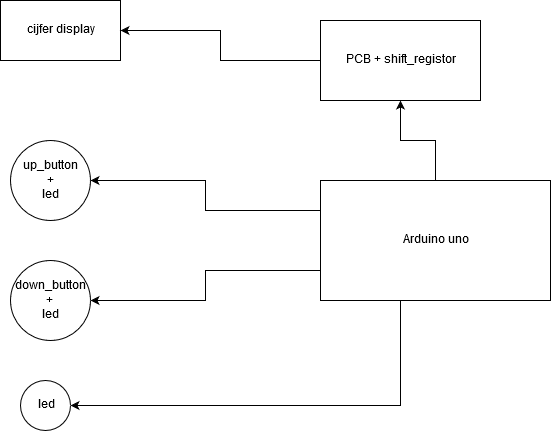

The diagram above was exported from draw.io. Its source (the exported page's mxGraphModel, read from the mxfile embedded in the PNG):
<mxGraphModel dx="1408" dy="777" grid="1" gridSize="10" guides="1" tooltips="1" connect="1" arrows="1" fold="1" page="1" pageScale="1" pageWidth="850" pageHeight="1100" math="0" shadow="0">
  <root>
    <mxCell id="0" />
    <mxCell id="1" parent="0" />
    <mxCell id="hfDJ9CSyREwrloa1gv7a-1" value="cijfer display" style="rounded=0;whiteSpace=wrap;html=1;" vertex="1" parent="1">
      <mxGeometry x="80" y="140" width="120" height="60" as="geometry" />
    </mxCell>
    <mxCell id="hfDJ9CSyREwrloa1gv7a-4" value="&lt;div&gt;up_button &lt;br&gt;&lt;/div&gt;&lt;div&gt;+ &lt;br&gt;&lt;/div&gt;&lt;div&gt;led&lt;/div&gt;" style="ellipse;whiteSpace=wrap;html=1;aspect=fixed;" vertex="1" parent="1">
      <mxGeometry x="90" y="280" width="80" height="80" as="geometry" />
    </mxCell>
    <mxCell id="hfDJ9CSyREwrloa1gv7a-5" value="&lt;div&gt;down_button + &lt;br&gt;&lt;/div&gt;&lt;div&gt;led&lt;/div&gt;" style="ellipse;whiteSpace=wrap;html=1;aspect=fixed;" vertex="1" parent="1">
      <mxGeometry x="90" y="400" width="80" height="80" as="geometry" />
    </mxCell>
    <mxCell id="hfDJ9CSyREwrloa1gv7a-10" style="edgeStyle=orthogonalEdgeStyle;rounded=0;orthogonalLoop=1;jettySize=auto;html=1;entryX=0.5;entryY=1;entryDx=0;entryDy=0;" edge="1" parent="1" source="hfDJ9CSyREwrloa1gv7a-6" target="hfDJ9CSyREwrloa1gv7a-9">
      <mxGeometry relative="1" as="geometry" />
    </mxCell>
    <mxCell id="hfDJ9CSyREwrloa1gv7a-12" style="edgeStyle=orthogonalEdgeStyle;rounded=0;orthogonalLoop=1;jettySize=auto;html=1;exitX=0;exitY=0.25;exitDx=0;exitDy=0;entryX=1;entryY=0.5;entryDx=0;entryDy=0;" edge="1" parent="1" source="hfDJ9CSyREwrloa1gv7a-6" target="hfDJ9CSyREwrloa1gv7a-4">
      <mxGeometry relative="1" as="geometry" />
    </mxCell>
    <mxCell id="hfDJ9CSyREwrloa1gv7a-13" style="edgeStyle=orthogonalEdgeStyle;rounded=0;orthogonalLoop=1;jettySize=auto;html=1;exitX=0;exitY=0.75;exitDx=0;exitDy=0;entryX=1;entryY=0.5;entryDx=0;entryDy=0;" edge="1" parent="1" source="hfDJ9CSyREwrloa1gv7a-6" target="hfDJ9CSyREwrloa1gv7a-5">
      <mxGeometry relative="1" as="geometry" />
    </mxCell>
    <mxCell id="hfDJ9CSyREwrloa1gv7a-15" style="edgeStyle=orthogonalEdgeStyle;rounded=0;orthogonalLoop=1;jettySize=auto;html=1;entryX=1;entryY=0.5;entryDx=0;entryDy=0;" edge="1" parent="1" source="hfDJ9CSyREwrloa1gv7a-6" target="hfDJ9CSyREwrloa1gv7a-14">
      <mxGeometry relative="1" as="geometry">
        <Array as="points">
          <mxPoint x="480" y="545" />
        </Array>
      </mxGeometry>
    </mxCell>
    <mxCell id="hfDJ9CSyREwrloa1gv7a-6" value="Arduino uno" style="rounded=0;whiteSpace=wrap;html=1;" vertex="1" parent="1">
      <mxGeometry x="400" y="320" width="230" height="120" as="geometry" />
    </mxCell>
    <mxCell id="hfDJ9CSyREwrloa1gv7a-11" style="edgeStyle=orthogonalEdgeStyle;rounded=0;orthogonalLoop=1;jettySize=auto;html=1;exitX=0;exitY=0.5;exitDx=0;exitDy=0;entryX=1;entryY=0.5;entryDx=0;entryDy=0;" edge="1" parent="1" source="hfDJ9CSyREwrloa1gv7a-9" target="hfDJ9CSyREwrloa1gv7a-1">
      <mxGeometry relative="1" as="geometry" />
    </mxCell>
    <mxCell id="hfDJ9CSyREwrloa1gv7a-9" value="PCB + shift_registor" style="rounded=0;whiteSpace=wrap;html=1;" vertex="1" parent="1">
      <mxGeometry x="400" y="160" width="160" height="80" as="geometry" />
    </mxCell>
    <mxCell id="hfDJ9CSyREwrloa1gv7a-14" value="led" style="ellipse;whiteSpace=wrap;html=1;aspect=fixed;" vertex="1" parent="1">
      <mxGeometry x="100" y="520" width="50" height="50" as="geometry" />
    </mxCell>
  </root>
</mxGraphModel>